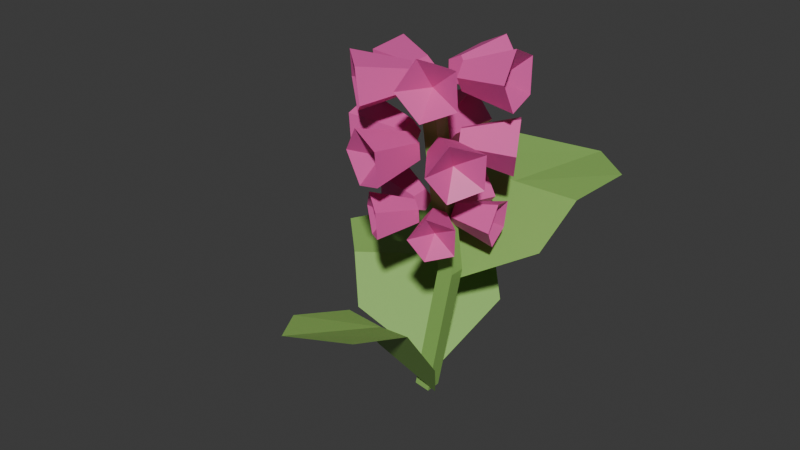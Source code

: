 # Source: flower_2.blend  (saved by Blender 4.0.36; exported with 4.5.12 LTS)
import bpy
from mathutils import Matrix  # noqa: F401  (used for matrix-valued properties, if any)

bpy.ops.wm.read_factory_settings(use_empty=True)
scene = bpy.context.scene
scene.name = 'Scene'

# ---- collections
col_collection = bpy.data.collections.new('Collection'); scene.collection.children.link(col_collection)

# ---- materials (node trees are filled in below, after node groups)
mat_material = bpy.data.materials.new('Material')
mat_material.alpha_threshold = 0.0
mat_material.use_transparent_shadow = False
mat_material.roughness = 0.5
mat_material.line_color = (0.0, 0.0, 0.0, 1.0)
mat_material_003 = bpy.data.materials.new('Material.003')
mat_material_003.use_transparent_shadow = False

# ---- material node trees
mat_material.use_nodes = True; mat_material.node_tree.nodes.clear()
_N = mat_material.node_tree.nodes; _L = mat_material.node_tree.links
n0 = _N.new('ShaderNodeOutputMaterial'); n0.name = 'Material Output'; n0.location = (300, 300)
n1 = _N.new('ShaderNodeBsdfPrincipled'); n1.name = 'Principled BSDF'; n1.location = (10, 300)
n1.inputs[0].default_value = (0.2765, 0.5219, 0.1242, 1.0)
n1.inputs[3].default_value = 1.45
_L.new(n1.outputs[0], n0.inputs[0])
n0.is_active_output = True
mat_material_003.use_nodes = True; mat_material_003.node_tree.nodes.clear()
_N = mat_material_003.node_tree.nodes; _L = mat_material_003.node_tree.links
n0 = _N.new('ShaderNodeBsdfPrincipled'); n0.name = 'Principled BSDF'; n0.location = (10, 300)
n0.inputs[0].default_value = (0.8002, 0.102, 0.3978, 1.0)
n0.inputs[3].default_value = 1.45
n1 = _N.new('ShaderNodeOutputMaterial'); n1.name = 'Material Output'; n1.location = (300, 300)
_L.new(n0.outputs[0], n1.inputs[0])
n1.is_active_output = True

# ---- world
world_world = bpy.data.worlds.new('World'); scene.world = world_world
world_world.use_nodes = True; world_world.node_tree.nodes.clear()
_N = world_world.node_tree.nodes; _L = world_world.node_tree.links
n0 = _N.new('ShaderNodeOutputWorld'); n0.name = 'World Output'; n0.location = (300, 300)
n1 = _N.new('ShaderNodeBackground'); n1.name = 'Background'; n1.location = (10, 300)
n1.inputs[0].default_value = (0.05088, 0.05088, 0.05088, 1.0)
_L.new(n1.outputs[0], n0.inputs[0])
n0.is_active_output = True
world_world.color = (0.05088, 0.05088, 0.05088)
world_world.use_sun_shadow = False
world_world.sun_shadow_jitter_overblur = 0.0

# ---- meshes
me_cube = bpy.data.meshes.new('Cube')
me_cube.from_pydata([(1.0, 1.0, 1.0), (1.0, 1.0, -1.0), (1.0, -1.0, 1.0), (1.0, -1.0, -1.0), (-1.0, 1.0, 1.0), (-1.0, 1.0, -1.0), (-1.0, -1.0, 1.0), (-1.0, -1.0, -1.0), (1.0, -1.0, 1.0), (-1.0, -1.0, 1.0), (-5.186, 1.0, 3.069), (-5.186, -1.0, 3.069), (-6.858, 1.0, 2.945), (-6.858, -1.0, 2.945), (-5.186, -1.0, 3.069), (-6.858, -1.0, 2.945)], [], [(2, 0, 10, 11), (3, 2, 6, 7), (7, 6, 4, 5), (5, 1, 3, 7), (1, 0, 2, 3), (5, 4, 0, 1), (4, 6, 13, 12), (10, 12, 13, 11), (13, 11, 14, 15), (9, 6, 13, 15), (8, 9, 15, 14), (0, 4, 12, 10), (2, 8, 14, 11)])
_uv = me_cube.uv_layers.new(name='UVMap')
_uv.uv.foreach_set('vector', [0.625, 0.75, 0.625, 0.5, 0.625, 0.5, 0.625, 0.75, 0.375, 0.75, 0.625, 0.75, 0.625, 1.0, 0.375, 1.0, 0.375, 0.0, 0.625, 0.0, 0.625, 0.25, 0.375, 0.25, 0.125, 0.5, 0.375, 0.5, 0.375, 0.75, 0.125, 0.75, 0.375, 0.5, 0.625, 0.5, 0.625, 0.75, 0.375, 0.75, 0.375, 0.25, 0.625, 0.25, 0.625, 0.5, 0.375, 0.5, 0.625, 0.25, 0.625, 0.0, 0.625, 0.0, 0.625, 0.25, 0.625, 0.5, 0.875, 0.5, 0.875, 0.75, 0.625, 0.75, 0.875, 0.75, 0.625, 0.75, 0.625, 0.75, 0.875, 0.75, 0.0, 0.0, 0.0, 0.0, 0.0, 0.0, 0.0, 0.0, 0.0, 0.0, 0.0, 0.0, 0.0, 0.0, 0.0, 0.0, 0.625, 0.5, 0.625, 0.25, 0.625, 0.25, 0.625, 0.5, 0.0, 0.0, 0.0, 0.0, 0.0, 0.0, 0.0, 0.0])
me_cube.materials.append(mat_material)
me_cube.use_mirror_vertex_groups = False
me_cube.update()
me_plane_002 = bpy.data.meshes.new('Plane.002')
me_plane_002.from_pydata([(-0.4869, -0.9008, -0.5848), (0.4869, -0.9008, -0.5848), (-0.4869, 1.0, 0.0), (0.4869, 1.0, 0.0), (-0.1354, -1.31, -0.9573), (0.0, 2.13, 0.0), (-0.4869, 0.0, 0.0), (0.4869, 0.0, 0.0), (0.0, 0.107, 0.0)], [], [(8, 7, 3, 5), (6, 8, 5, 2), (0, 4, 8, 6), (4, 1, 7, 8)])
_uv = me_plane_002.uv_layers.new(name='UVMap')
_uv.uv.foreach_set('vector', [0.5, 0.5, 1.0, 0.5, 1.0, 1.0, 0.5, 1.0, 0.0, 0.5, 0.5, 0.5, 0.5, 1.0, 0.0, 1.0, 0.0, 0.0, 0.5, 0.0, 0.5, 0.5, 0.0, 0.5, 0.5, 0.0, 1.0, 0.0, 1.0, 0.5, 0.5, 0.5])
me_plane_002.materials.append(mat_material)
me_plane_002.update()
me_plane_003 = bpy.data.meshes.new('Plane.003')
me_plane_003.from_pydata([(-0.4869, -0.9008, -0.5848), (0.4869, -0.9008, -0.5848), (-0.4869, 1.0, 0.0), (0.4869, 1.0, 0.0), (-0.1354, -1.31, -0.9573), (0.0, 2.13, 0.0), (-0.4869, 0.0, 0.0), (0.4869, 0.0, 0.0), (0.0, 0.107, 0.0)], [], [(8, 7, 3, 5), (6, 8, 5, 2), (0, 4, 8, 6), (4, 1, 7, 8)])
_uv = me_plane_003.uv_layers.new(name='UVMap')
_uv.uv.foreach_set('vector', [0.5, 0.5, 1.0, 0.5, 1.0, 1.0, 0.5, 1.0, 0.0, 0.5, 0.5, 0.5, 0.5, 1.0, 0.0, 1.0, 0.0, 0.0, 0.5, 0.0, 0.5, 0.5, 0.0, 0.5, 0.5, 0.0, 1.0, 0.0, 1.0, 0.5, 0.5, 0.5])
me_plane_003.materials.append(mat_material)
me_plane_003.update()
me_plane_004 = bpy.data.meshes.new('Plane.004')
me_plane_004.from_pydata([(-0.4869, -0.9008, -0.5848), (0.4869, -0.9008, -0.5848), (-0.4869, 1.0, 0.0), (0.4869, 1.0, 0.0), (-0.1354, -1.31, -0.9573), (0.0, 2.13, 0.0), (-0.4869, 0.0, 0.0), (0.4869, 0.0, 0.0), (0.0, 0.107, 0.0)], [], [(8, 7, 3, 5), (6, 8, 5, 2), (0, 4, 8, 6), (4, 1, 7, 8)])
_uv = me_plane_004.uv_layers.new(name='UVMap')
_uv.uv.foreach_set('vector', [0.5, 0.5, 1.0, 0.5, 1.0, 1.0, 0.5, 1.0, 0.0, 0.5, 0.5, 0.5, 0.5, 1.0, 0.0, 1.0, 0.0, 0.0, 0.5, 0.0, 0.5, 0.5, 0.0, 0.5, 0.5, 0.0, 1.0, 0.0, 1.0, 0.5, 0.5, 0.5])
me_plane_004.materials.append(mat_material)
me_plane_004.update()
me_cylinder_001 = bpy.data.meshes.new('Cylinder.001')
me_cylinder_001.from_pydata([(-0.05311, -0.004527, 0.4416), (-0.1026, -0.006358, 0.4403), (-0.05311, 0.01691, 0.4416), (-0.1308, 0.03736, 0.4397), (-0.05462, 0.002098, 0.4619), (-0.1339, 0.00715, 0.4811), (-0.05404, -0.02187, 0.4542), (-0.1327, -0.04172, 0.4653), (-0.05218, -0.02187, 0.429), (-0.1289, -0.04172, 0.4141), (-0.0516, 0.002098, 0.4213), (-0.1277, 0.00715, 0.3982), (-0.1026, -0.006358, 0.4403), (-0.02543, -0.03454, 0.4416), (-0.04011, -0.08179, 0.4403), (-0.04566, -0.02743, 0.4416), (-0.09072, -0.09395, 0.4397), (-0.03218, -0.03376, 0.4619), (-0.06324, -0.1069, 0.4811), (-0.009379, -0.04117, 0.4542), (-0.01675, -0.122, 0.4653), (-0.008761, -0.03941, 0.429), (-0.01549, -0.1184, 0.4141), (-0.03118, -0.03092, 0.4213), (-0.0612, -0.1011, 0.3982), (-0.04011, -0.08179, 0.4403), (0.01206, -0.01839, 0.4416), (0.05177, -0.0479, 0.4403), (-0.001357, -0.03511, 0.4416), (0.04645, -0.09968, 0.4397), (0.00909, -0.0245, 0.4619), (0.06775, -0.07804, 0.4811), (0.02364, -0.005442, 0.4542), (0.09742, -0.03919, 0.4653), (0.02219, -0.004276, 0.429), (0.09446, -0.03681, 0.4141), (0.006739, -0.02261, 0.4213), (0.06296, -0.0742, 0.3982), (0.05177, -0.0479, 0.4403), (0.009259, 0.02234, 0.4416), (0.05028, 0.05001, 0.4403), (0.02058, 0.004138, 0.4416), (0.09736, 0.02782, 0.4397), (0.01404, 0.01751, 0.4619), (0.08401, 0.05509, 0.4811), (0.0008882, 0.03756, 0.4542), (0.0572, 0.09597, 0.4653), (-0.0006938, 0.03658, 0.429), (0.05397, 0.09396, 0.4141), (0.01148, 0.01592, 0.4213), (0.07879, 0.05184, 0.3982), (0.05028, 0.05001, 0.4403), (-0.03009, 0.03321, 0.4416), (-0.04259, 0.08108, 0.4403), (-0.009164, 0.03785, 0.4416), (-0.006039, 0.1181, 0.4397), (-0.02395, 0.03612, 0.4619), (-0.03619, 0.1146, 0.4811), (-0.04723, 0.03036, 0.4542), (-0.08365, 0.1029, 0.4653), (-0.04683, 0.02854, 0.429), (-0.08283, 0.09915, 0.4141), (-0.0233, 0.03317, 0.4213), (-0.03486, 0.1086, 0.3982), (-0.04259, 0.08108, 0.4403)], [], [(0, 2, 4), (1, 5, 3), (2, 3, 5, 4), (0, 4, 6), (1, 7, 5), (4, 5, 7, 6), (0, 6, 8), (1, 9, 7), (6, 7, 9, 8), (0, 8, 10), (1, 11, 9), (8, 9, 11, 10), (0, 10, 2), (1, 3, 11), (10, 11, 3, 2), (13, 15, 17), (14, 18, 16), (15, 16, 18, 17), (13, 17, 19), (14, 20, 18), (17, 18, 20, 19), (13, 19, 21), (14, 22, 20), (19, 20, 22, 21), (13, 21, 23), (14, 24, 22), (21, 22, 24, 23), (13, 23, 15), (14, 16, 24), (23, 24, 16, 15), (26, 28, 30), (27, 31, 29), (28, 29, 31, 30), (26, 30, 32), (27, 33, 31), (30, 31, 33, 32), (26, 32, 34), (27, 35, 33), (32, 33, 35, 34), (26, 34, 36), (27, 37, 35), (34, 35, 37, 36), (26, 36, 28), (27, 29, 37), (36, 37, 29, 28), (39, 41, 43), (40, 44, 42), (41, 42, 44, 43), (39, 43, 45), (40, 46, 44), (43, 44, 46, 45), (39, 45, 47), (40, 48, 46), (45, 46, 48, 47), (39, 47, 49), (40, 50, 48), (47, 48, 50, 49), (39, 49, 41), (40, 42, 50), (49, 50, 42, 41), (52, 54, 56), (53, 57, 55), (54, 55, 57, 56), (52, 56, 58), (53, 59, 57), (56, 57, 59, 58), (52, 58, 60), (53, 61, 59), (58, 59, 61, 60), (52, 60, 62), (53, 63, 61), (60, 61, 63, 62), (52, 62, 54), (53, 55, 63), (62, 63, 55, 54)])
_uv = me_cylinder_001.uv_layers.new(name='UVMap')
_uv.uv.foreach_set('vector', [0.75, 0.25, 0.75, 0.49, 0.9783, 0.3242, 0.25, 0.25, 0.4783, 0.3242, 0.25, 0.49, 1.0, 0.5, 1.0, 1.0, 0.8, 1.0, 0.8, 0.5, 0.75, 0.25, 0.9783, 0.3242, 0.8911, 0.05584, 0.25, 0.25, 0.3911, 0.05584, 0.4783, 0.3242, 0.8, 0.5, 0.8, 1.0, 0.6, 1.0, 0.6, 0.5, 0.75, 0.25, 0.8911, 0.05584, 0.6089, 0.05584, 0.25, 0.25, 0.1089, 0.05584, 0.3911, 0.05584, 0.6, 0.5, 0.6, 1.0, 0.4, 1.0, 0.4, 0.5, 0.75, 0.25, 0.6089, 0.05584, 0.5217, 0.3242, 0.25, 0.25, 0.02175, 0.3242, 0.1089, 0.05584, 0.4, 0.5, 0.4, 1.0, 0.2, 1.0, 0.2, 0.5, 0.75, 0.25, 0.5217, 0.3242, 0.75, 0.49, 0.25, 0.25, 0.25, 0.49, 0.02175, 0.3242, 0.2, 0.5, 0.2, 1.0, 2.98e-08, 1.0, 2.98e-08, 0.5, 0.75, 0.25, 0.75, 0.49, 0.9783, 0.3242, 0.25, 0.25, 0.4783, 0.3242, 0.25, 0.49, 1.0, 0.5, 1.0, 1.0, 0.8, 1.0, 0.8, 0.5, 0.75, 0.25, 0.9783, 0.3242, 0.8911, 0.05584, 0.25, 0.25, 0.3911, 0.05584, 0.4783, 0.3242, 0.8, 0.5, 0.8, 1.0, 0.6, 1.0, 0.6, 0.5, 0.75, 0.25, 0.8911, 0.05584, 0.6089, 0.05584, 0.25, 0.25, 0.1089, 0.05584, 0.3911, 0.05584, 0.6, 0.5, 0.6, 1.0, 0.4, 1.0, 0.4, 0.5, 0.75, 0.25, 0.6089, 0.05584, 0.5217, 0.3242, 0.25, 0.25, 0.02175, 0.3242, 0.1089, 0.05584, 0.4, 0.5, 0.4, 1.0, 0.2, 1.0, 0.2, 0.5, 0.75, 0.25, 0.5217, 0.3242, 0.75, 0.49, 0.25, 0.25, 0.25, 0.49, 0.02175, 0.3242, 0.2, 0.5, 0.2, 1.0, 2.98e-08, 1.0, 2.98e-08, 0.5, 0.75, 0.25, 0.75, 0.49, 0.9783, 0.3242, 0.25, 0.25, 0.4783, 0.3242, 0.25, 0.49, 1.0, 0.5, 1.0, 1.0, 0.8, 1.0, 0.8, 0.5, 0.75, 0.25, 0.9783, 0.3242, 0.8911, 0.05584, 0.25, 0.25, 0.3911, 0.05584, 0.4783, 0.3242, 0.8, 0.5, 0.8, 1.0, 0.6, 1.0, 0.6, 0.5, 0.75, 0.25, 0.8911, 0.05584, 0.6089, 0.05584, 0.25, 0.25, 0.1089, 0.05584, 0.3911, 0.05584, 0.6, 0.5, 0.6, 1.0, 0.4, 1.0, 0.4, 0.5, 0.75, 0.25, 0.6089, 0.05584, 0.5217, 0.3242, 0.25, 0.25, 0.02175, 0.3242, 0.1089, 0.05584, 0.4, 0.5, 0.4, 1.0, 0.2, 1.0, 0.2, 0.5, 0.75, 0.25, 0.5217, 0.3242, 0.75, 0.49, 0.25, 0.25, 0.25, 0.49, 0.02175, 0.3242, 0.2, 0.5, 0.2, 1.0, 2.98e-08, 1.0, 2.98e-08, 0.5, 0.75, 0.25, 0.75, 0.49, 0.9783, 0.3242, 0.25, 0.25, 0.4783, 0.3242, 0.25, 0.49, 1.0, 0.5, 1.0, 1.0, 0.8, 1.0, 0.8, 0.5, 0.75, 0.25, 0.9783, 0.3242, 0.8911, 0.05584, 0.25, 0.25, 0.3911, 0.05584, 0.4783, 0.3242, 0.8, 0.5, 0.8, 1.0, 0.6, 1.0, 0.6, 0.5, 0.75, 0.25, 0.8911, 0.05584, 0.6089, 0.05584, 0.25, 0.25, 0.1089, 0.05584, 0.3911, 0.05584, 0.6, 0.5, 0.6, 1.0, 0.4, 1.0, 0.4, 0.5, 0.75, 0.25, 0.6089, 0.05584, 0.5217, 0.3242, 0.25, 0.25, 0.02175, 0.3242, 0.1089, 0.05584, 0.4, 0.5, 0.4, 1.0, 0.2, 1.0, 0.2, 0.5, 0.75, 0.25, 0.5217, 0.3242, 0.75, 0.49, 0.25, 0.25, 0.25, 0.49, 0.02175, 0.3242, 0.2, 0.5, 0.2, 1.0, 2.98e-08, 1.0, 2.98e-08, 0.5, 0.75, 0.25, 0.75, 0.49, 0.9783, 0.3242, 0.25, 0.25, 0.4783, 0.3242, 0.25, 0.49, 1.0, 0.5, 1.0, 1.0, 0.8, 1.0, 0.8, 0.5, 0.75, 0.25, 0.9783, 0.3242, 0.8911, 0.05584, 0.25, 0.25, 0.3911, 0.05584, 0.4783, 0.3242, 0.8, 0.5, 0.8, 1.0, 0.6, 1.0, 0.6, 0.5, 0.75, 0.25, 0.8911, 0.05584, 0.6089, 0.05584, 0.25, 0.25, 0.1089, 0.05584, 0.3911, 0.05584, 0.6, 0.5, 0.6, 1.0, 0.4, 1.0, 0.4, 0.5, 0.75, 0.25, 0.6089, 0.05584, 0.5217, 0.3242, 0.25, 0.25, 0.02175, 0.3242, 0.1089, 0.05584, 0.4, 0.5, 0.4, 1.0, 0.2, 1.0, 0.2, 0.5, 0.75, 0.25, 0.5217, 0.3242, 0.75, 0.49, 0.25, 0.25, 0.25, 0.49, 0.02175, 0.3242, 0.2, 0.5, 0.2, 1.0, 2.98e-08, 1.0, 2.98e-08, 0.5])
me_cylinder_001.materials.append(mat_material_003)
me_cylinder_001.update()
me_cylinder_002 = bpy.data.meshes.new('Cylinder.002')
me_cylinder_002.from_pydata([(-0.05311, -0.004527, 0.4416), (-0.1026, -0.006358, 0.4403), (-0.05311, 0.01691, 0.4416), (-0.1308, 0.03736, 0.4397), (-0.05462, 0.002098, 0.4619), (-0.1339, 0.00715, 0.4811), (-0.05404, -0.02187, 0.4542), (-0.1327, -0.04172, 0.4653), (-0.05218, -0.02187, 0.429), (-0.1289, -0.04172, 0.4141), (-0.0516, 0.002098, 0.4213), (-0.1277, 0.00715, 0.3982), (-0.1026, -0.006358, 0.4403), (-0.02543, -0.03454, 0.4416), (-0.04011, -0.08179, 0.4403), (-0.04566, -0.02743, 0.4416), (-0.09072, -0.09395, 0.4397), (-0.03218, -0.03376, 0.4619), (-0.06324, -0.1069, 0.4811), (-0.009379, -0.04117, 0.4542), (-0.01675, -0.122, 0.4653), (-0.008761, -0.03941, 0.429), (-0.01549, -0.1184, 0.4141), (-0.03118, -0.03092, 0.4213), (-0.0612, -0.1011, 0.3982), (-0.04011, -0.08179, 0.4403), (0.01206, -0.01839, 0.4416), (0.05177, -0.0479, 0.4403), (-0.001357, -0.03511, 0.4416), (0.04645, -0.09968, 0.4397), (0.00909, -0.0245, 0.4619), (0.06775, -0.07804, 0.4811), (0.02364, -0.005442, 0.4542), (0.09742, -0.03919, 0.4653), (0.02219, -0.004276, 0.429), (0.09446, -0.03681, 0.4141), (0.006739, -0.02261, 0.4213), (0.06296, -0.0742, 0.3982), (0.05177, -0.0479, 0.4403), (0.009259, 0.02234, 0.4416), (0.05028, 0.05001, 0.4403), (0.02058, 0.004138, 0.4416), (0.09736, 0.02782, 0.4397), (0.01404, 0.01751, 0.4619), (0.08401, 0.05509, 0.4811), (0.0008882, 0.03756, 0.4542), (0.0572, 0.09597, 0.4653), (-0.0006938, 0.03658, 0.429), (0.05397, 0.09396, 0.4141), (0.01148, 0.01592, 0.4213), (0.07879, 0.05184, 0.3982), (0.05028, 0.05001, 0.4403), (-0.03009, 0.03321, 0.4416), (-0.04259, 0.08108, 0.4403), (-0.009164, 0.03785, 0.4416), (-0.006039, 0.1181, 0.4397), (-0.02395, 0.03612, 0.4619), (-0.03619, 0.1146, 0.4811), (-0.04723, 0.03036, 0.4542), (-0.08365, 0.1029, 0.4653), (-0.04683, 0.02854, 0.429), (-0.08283, 0.09915, 0.4141), (-0.0233, 0.03317, 0.4213), (-0.03486, 0.1086, 0.3982), (-0.04259, 0.08108, 0.4403)], [], [(0, 2, 4), (1, 5, 3), (2, 3, 5, 4), (0, 4, 6), (1, 7, 5), (4, 5, 7, 6), (0, 6, 8), (1, 9, 7), (6, 7, 9, 8), (0, 8, 10), (1, 11, 9), (8, 9, 11, 10), (0, 10, 2), (1, 3, 11), (10, 11, 3, 2), (13, 15, 17), (14, 18, 16), (15, 16, 18, 17), (13, 17, 19), (14, 20, 18), (17, 18, 20, 19), (13, 19, 21), (14, 22, 20), (19, 20, 22, 21), (13, 21, 23), (14, 24, 22), (21, 22, 24, 23), (13, 23, 15), (14, 16, 24), (23, 24, 16, 15), (26, 28, 30), (27, 31, 29), (28, 29, 31, 30), (26, 30, 32), (27, 33, 31), (30, 31, 33, 32), (26, 32, 34), (27, 35, 33), (32, 33, 35, 34), (26, 34, 36), (27, 37, 35), (34, 35, 37, 36), (26, 36, 28), (27, 29, 37), (36, 37, 29, 28), (39, 41, 43), (40, 44, 42), (41, 42, 44, 43), (39, 43, 45), (40, 46, 44), (43, 44, 46, 45), (39, 45, 47), (40, 48, 46), (45, 46, 48, 47), (39, 47, 49), (40, 50, 48), (47, 48, 50, 49), (39, 49, 41), (40, 42, 50), (49, 50, 42, 41), (52, 54, 56), (53, 57, 55), (54, 55, 57, 56), (52, 56, 58), (53, 59, 57), (56, 57, 59, 58), (52, 58, 60), (53, 61, 59), (58, 59, 61, 60), (52, 60, 62), (53, 63, 61), (60, 61, 63, 62), (52, 62, 54), (53, 55, 63), (62, 63, 55, 54)])
_uv = me_cylinder_002.uv_layers.new(name='UVMap')
_uv.uv.foreach_set('vector', [0.75, 0.25, 0.75, 0.49, 0.9783, 0.3242, 0.25, 0.25, 0.4783, 0.3242, 0.25, 0.49, 1.0, 0.5, 1.0, 1.0, 0.8, 1.0, 0.8, 0.5, 0.75, 0.25, 0.9783, 0.3242, 0.8911, 0.05584, 0.25, 0.25, 0.3911, 0.05584, 0.4783, 0.3242, 0.8, 0.5, 0.8, 1.0, 0.6, 1.0, 0.6, 0.5, 0.75, 0.25, 0.8911, 0.05584, 0.6089, 0.05584, 0.25, 0.25, 0.1089, 0.05584, 0.3911, 0.05584, 0.6, 0.5, 0.6, 1.0, 0.4, 1.0, 0.4, 0.5, 0.75, 0.25, 0.6089, 0.05584, 0.5217, 0.3242, 0.25, 0.25, 0.02175, 0.3242, 0.1089, 0.05584, 0.4, 0.5, 0.4, 1.0, 0.2, 1.0, 0.2, 0.5, 0.75, 0.25, 0.5217, 0.3242, 0.75, 0.49, 0.25, 0.25, 0.25, 0.49, 0.02175, 0.3242, 0.2, 0.5, 0.2, 1.0, 2.98e-08, 1.0, 2.98e-08, 0.5, 0.75, 0.25, 0.75, 0.49, 0.9783, 0.3242, 0.25, 0.25, 0.4783, 0.3242, 0.25, 0.49, 1.0, 0.5, 1.0, 1.0, 0.8, 1.0, 0.8, 0.5, 0.75, 0.25, 0.9783, 0.3242, 0.8911, 0.05584, 0.25, 0.25, 0.3911, 0.05584, 0.4783, 0.3242, 0.8, 0.5, 0.8, 1.0, 0.6, 1.0, 0.6, 0.5, 0.75, 0.25, 0.8911, 0.05584, 0.6089, 0.05584, 0.25, 0.25, 0.1089, 0.05584, 0.3911, 0.05584, 0.6, 0.5, 0.6, 1.0, 0.4, 1.0, 0.4, 0.5, 0.75, 0.25, 0.6089, 0.05584, 0.5217, 0.3242, 0.25, 0.25, 0.02175, 0.3242, 0.1089, 0.05584, 0.4, 0.5, 0.4, 1.0, 0.2, 1.0, 0.2, 0.5, 0.75, 0.25, 0.5217, 0.3242, 0.75, 0.49, 0.25, 0.25, 0.25, 0.49, 0.02175, 0.3242, 0.2, 0.5, 0.2, 1.0, 2.98e-08, 1.0, 2.98e-08, 0.5, 0.75, 0.25, 0.75, 0.49, 0.9783, 0.3242, 0.25, 0.25, 0.4783, 0.3242, 0.25, 0.49, 1.0, 0.5, 1.0, 1.0, 0.8, 1.0, 0.8, 0.5, 0.75, 0.25, 0.9783, 0.3242, 0.8911, 0.05584, 0.25, 0.25, 0.3911, 0.05584, 0.4783, 0.3242, 0.8, 0.5, 0.8, 1.0, 0.6, 1.0, 0.6, 0.5, 0.75, 0.25, 0.8911, 0.05584, 0.6089, 0.05584, 0.25, 0.25, 0.1089, 0.05584, 0.3911, 0.05584, 0.6, 0.5, 0.6, 1.0, 0.4, 1.0, 0.4, 0.5, 0.75, 0.25, 0.6089, 0.05584, 0.5217, 0.3242, 0.25, 0.25, 0.02175, 0.3242, 0.1089, 0.05584, 0.4, 0.5, 0.4, 1.0, 0.2, 1.0, 0.2, 0.5, 0.75, 0.25, 0.5217, 0.3242, 0.75, 0.49, 0.25, 0.25, 0.25, 0.49, 0.02175, 0.3242, 0.2, 0.5, 0.2, 1.0, 2.98e-08, 1.0, 2.98e-08, 0.5, 0.75, 0.25, 0.75, 0.49, 0.9783, 0.3242, 0.25, 0.25, 0.4783, 0.3242, 0.25, 0.49, 1.0, 0.5, 1.0, 1.0, 0.8, 1.0, 0.8, 0.5, 0.75, 0.25, 0.9783, 0.3242, 0.8911, 0.05584, 0.25, 0.25, 0.3911, 0.05584, 0.4783, 0.3242, 0.8, 0.5, 0.8, 1.0, 0.6, 1.0, 0.6, 0.5, 0.75, 0.25, 0.8911, 0.05584, 0.6089, 0.05584, 0.25, 0.25, 0.1089, 0.05584, 0.3911, 0.05584, 0.6, 0.5, 0.6, 1.0, 0.4, 1.0, 0.4, 0.5, 0.75, 0.25, 0.6089, 0.05584, 0.5217, 0.3242, 0.25, 0.25, 0.02175, 0.3242, 0.1089, 0.05584, 0.4, 0.5, 0.4, 1.0, 0.2, 1.0, 0.2, 0.5, 0.75, 0.25, 0.5217, 0.3242, 0.75, 0.49, 0.25, 0.25, 0.25, 0.49, 0.02175, 0.3242, 0.2, 0.5, 0.2, 1.0, 2.98e-08, 1.0, 2.98e-08, 0.5, 0.75, 0.25, 0.75, 0.49, 0.9783, 0.3242, 0.25, 0.25, 0.4783, 0.3242, 0.25, 0.49, 1.0, 0.5, 1.0, 1.0, 0.8, 1.0, 0.8, 0.5, 0.75, 0.25, 0.9783, 0.3242, 0.8911, 0.05584, 0.25, 0.25, 0.3911, 0.05584, 0.4783, 0.3242, 0.8, 0.5, 0.8, 1.0, 0.6, 1.0, 0.6, 0.5, 0.75, 0.25, 0.8911, 0.05584, 0.6089, 0.05584, 0.25, 0.25, 0.1089, 0.05584, 0.3911, 0.05584, 0.6, 0.5, 0.6, 1.0, 0.4, 1.0, 0.4, 0.5, 0.75, 0.25, 0.6089, 0.05584, 0.5217, 0.3242, 0.25, 0.25, 0.02175, 0.3242, 0.1089, 0.05584, 0.4, 0.5, 0.4, 1.0, 0.2, 1.0, 0.2, 0.5, 0.75, 0.25, 0.5217, 0.3242, 0.75, 0.49, 0.25, 0.25, 0.25, 0.49, 0.02175, 0.3242, 0.2, 0.5, 0.2, 1.0, 2.98e-08, 1.0, 2.98e-08, 0.5])
me_cylinder_002.materials.append(mat_material_003)
me_cylinder_002.update()
me_cylinder_003 = bpy.data.meshes.new('Cylinder.003')
me_cylinder_003.from_pydata([(-0.05311, -0.004527, 0.4416), (-0.1026, -0.006358, 0.4403), (-0.05311, 0.01691, 0.4416), (-0.1308, 0.03736, 0.4397), (-0.05462, 0.002098, 0.4619), (-0.1339, 0.00715, 0.4811), (-0.05404, -0.02187, 0.4542), (-0.1327, -0.04172, 0.4653), (-0.05218, -0.02187, 0.429), (-0.1289, -0.04172, 0.4141), (-0.0516, 0.002098, 0.4213), (-0.1277, 0.00715, 0.3982), (-0.1026, -0.006358, 0.4403), (-0.02543, -0.03454, 0.4416), (-0.04011, -0.08179, 0.4403), (-0.04566, -0.02743, 0.4416), (-0.09072, -0.09395, 0.4397), (-0.03218, -0.03376, 0.4619), (-0.06324, -0.1069, 0.4811), (-0.009379, -0.04117, 0.4542), (-0.01675, -0.122, 0.4653), (-0.008761, -0.03941, 0.429), (-0.01549, -0.1184, 0.4141), (-0.03118, -0.03092, 0.4213), (-0.0612, -0.1011, 0.3982), (-0.04011, -0.08179, 0.4403), (0.01206, -0.01839, 0.4416), (0.05177, -0.0479, 0.4403), (-0.001357, -0.03511, 0.4416), (0.04645, -0.09968, 0.4397), (0.00909, -0.0245, 0.4619), (0.06775, -0.07804, 0.4811), (0.02364, -0.005442, 0.4542), (0.09742, -0.03919, 0.4653), (0.02219, -0.004276, 0.429), (0.09446, -0.03681, 0.4141), (0.006739, -0.02261, 0.4213), (0.06296, -0.0742, 0.3982), (0.05177, -0.0479, 0.4403), (0.009259, 0.02234, 0.4416), (0.05028, 0.05001, 0.4403), (0.02058, 0.004138, 0.4416), (0.09736, 0.02782, 0.4397), (0.01404, 0.01751, 0.4619), (0.08401, 0.05509, 0.4811), (0.0008882, 0.03756, 0.4542), (0.0572, 0.09597, 0.4653), (-0.0006938, 0.03658, 0.429), (0.05397, 0.09396, 0.4141), (0.01148, 0.01592, 0.4213), (0.07879, 0.05184, 0.3982), (0.05028, 0.05001, 0.4403), (-0.03009, 0.03321, 0.4416), (-0.04259, 0.08108, 0.4403), (-0.009164, 0.03785, 0.4416), (-0.006039, 0.1181, 0.4397), (-0.02395, 0.03612, 0.4619), (-0.03619, 0.1146, 0.4811), (-0.04723, 0.03036, 0.4542), (-0.08365, 0.1029, 0.4653), (-0.04683, 0.02854, 0.429), (-0.08283, 0.09915, 0.4141), (-0.0233, 0.03317, 0.4213), (-0.03486, 0.1086, 0.3982), (-0.04259, 0.08108, 0.4403)], [], [(0, 2, 4), (1, 5, 3), (2, 3, 5, 4), (0, 4, 6), (1, 7, 5), (4, 5, 7, 6), (0, 6, 8), (1, 9, 7), (6, 7, 9, 8), (0, 8, 10), (1, 11, 9), (8, 9, 11, 10), (0, 10, 2), (1, 3, 11), (10, 11, 3, 2), (13, 15, 17), (14, 18, 16), (15, 16, 18, 17), (13, 17, 19), (14, 20, 18), (17, 18, 20, 19), (13, 19, 21), (14, 22, 20), (19, 20, 22, 21), (13, 21, 23), (14, 24, 22), (21, 22, 24, 23), (13, 23, 15), (14, 16, 24), (23, 24, 16, 15), (26, 28, 30), (27, 31, 29), (28, 29, 31, 30), (26, 30, 32), (27, 33, 31), (30, 31, 33, 32), (26, 32, 34), (27, 35, 33), (32, 33, 35, 34), (26, 34, 36), (27, 37, 35), (34, 35, 37, 36), (26, 36, 28), (27, 29, 37), (36, 37, 29, 28), (39, 41, 43), (40, 44, 42), (41, 42, 44, 43), (39, 43, 45), (40, 46, 44), (43, 44, 46, 45), (39, 45, 47), (40, 48, 46), (45, 46, 48, 47), (39, 47, 49), (40, 50, 48), (47, 48, 50, 49), (39, 49, 41), (40, 42, 50), (49, 50, 42, 41), (52, 54, 56), (53, 57, 55), (54, 55, 57, 56), (52, 56, 58), (53, 59, 57), (56, 57, 59, 58), (52, 58, 60), (53, 61, 59), (58, 59, 61, 60), (52, 60, 62), (53, 63, 61), (60, 61, 63, 62), (52, 62, 54), (53, 55, 63), (62, 63, 55, 54)])
_uv = me_cylinder_003.uv_layers.new(name='UVMap')
_uv.uv.foreach_set('vector', [0.75, 0.25, 0.75, 0.49, 0.9783, 0.3242, 0.25, 0.25, 0.4783, 0.3242, 0.25, 0.49, 1.0, 0.5, 1.0, 1.0, 0.8, 1.0, 0.8, 0.5, 0.75, 0.25, 0.9783, 0.3242, 0.8911, 0.05584, 0.25, 0.25, 0.3911, 0.05584, 0.4783, 0.3242, 0.8, 0.5, 0.8, 1.0, 0.6, 1.0, 0.6, 0.5, 0.75, 0.25, 0.8911, 0.05584, 0.6089, 0.05584, 0.25, 0.25, 0.1089, 0.05584, 0.3911, 0.05584, 0.6, 0.5, 0.6, 1.0, 0.4, 1.0, 0.4, 0.5, 0.75, 0.25, 0.6089, 0.05584, 0.5217, 0.3242, 0.25, 0.25, 0.02175, 0.3242, 0.1089, 0.05584, 0.4, 0.5, 0.4, 1.0, 0.2, 1.0, 0.2, 0.5, 0.75, 0.25, 0.5217, 0.3242, 0.75, 0.49, 0.25, 0.25, 0.25, 0.49, 0.02175, 0.3242, 0.2, 0.5, 0.2, 1.0, 2.98e-08, 1.0, 2.98e-08, 0.5, 0.75, 0.25, 0.75, 0.49, 0.9783, 0.3242, 0.25, 0.25, 0.4783, 0.3242, 0.25, 0.49, 1.0, 0.5, 1.0, 1.0, 0.8, 1.0, 0.8, 0.5, 0.75, 0.25, 0.9783, 0.3242, 0.8911, 0.05584, 0.25, 0.25, 0.3911, 0.05584, 0.4783, 0.3242, 0.8, 0.5, 0.8, 1.0, 0.6, 1.0, 0.6, 0.5, 0.75, 0.25, 0.8911, 0.05584, 0.6089, 0.05584, 0.25, 0.25, 0.1089, 0.05584, 0.3911, 0.05584, 0.6, 0.5, 0.6, 1.0, 0.4, 1.0, 0.4, 0.5, 0.75, 0.25, 0.6089, 0.05584, 0.5217, 0.3242, 0.25, 0.25, 0.02175, 0.3242, 0.1089, 0.05584, 0.4, 0.5, 0.4, 1.0, 0.2, 1.0, 0.2, 0.5, 0.75, 0.25, 0.5217, 0.3242, 0.75, 0.49, 0.25, 0.25, 0.25, 0.49, 0.02175, 0.3242, 0.2, 0.5, 0.2, 1.0, 2.98e-08, 1.0, 2.98e-08, 0.5, 0.75, 0.25, 0.75, 0.49, 0.9783, 0.3242, 0.25, 0.25, 0.4783, 0.3242, 0.25, 0.49, 1.0, 0.5, 1.0, 1.0, 0.8, 1.0, 0.8, 0.5, 0.75, 0.25, 0.9783, 0.3242, 0.8911, 0.05584, 0.25, 0.25, 0.3911, 0.05584, 0.4783, 0.3242, 0.8, 0.5, 0.8, 1.0, 0.6, 1.0, 0.6, 0.5, 0.75, 0.25, 0.8911, 0.05584, 0.6089, 0.05584, 0.25, 0.25, 0.1089, 0.05584, 0.3911, 0.05584, 0.6, 0.5, 0.6, 1.0, 0.4, 1.0, 0.4, 0.5, 0.75, 0.25, 0.6089, 0.05584, 0.5217, 0.3242, 0.25, 0.25, 0.02175, 0.3242, 0.1089, 0.05584, 0.4, 0.5, 0.4, 1.0, 0.2, 1.0, 0.2, 0.5, 0.75, 0.25, 0.5217, 0.3242, 0.75, 0.49, 0.25, 0.25, 0.25, 0.49, 0.02175, 0.3242, 0.2, 0.5, 0.2, 1.0, 2.98e-08, 1.0, 2.98e-08, 0.5, 0.75, 0.25, 0.75, 0.49, 0.9783, 0.3242, 0.25, 0.25, 0.4783, 0.3242, 0.25, 0.49, 1.0, 0.5, 1.0, 1.0, 0.8, 1.0, 0.8, 0.5, 0.75, 0.25, 0.9783, 0.3242, 0.8911, 0.05584, 0.25, 0.25, 0.3911, 0.05584, 0.4783, 0.3242, 0.8, 0.5, 0.8, 1.0, 0.6, 1.0, 0.6, 0.5, 0.75, 0.25, 0.8911, 0.05584, 0.6089, 0.05584, 0.25, 0.25, 0.1089, 0.05584, 0.3911, 0.05584, 0.6, 0.5, 0.6, 1.0, 0.4, 1.0, 0.4, 0.5, 0.75, 0.25, 0.6089, 0.05584, 0.5217, 0.3242, 0.25, 0.25, 0.02175, 0.3242, 0.1089, 0.05584, 0.4, 0.5, 0.4, 1.0, 0.2, 1.0, 0.2, 0.5, 0.75, 0.25, 0.5217, 0.3242, 0.75, 0.49, 0.25, 0.25, 0.25, 0.49, 0.02175, 0.3242, 0.2, 0.5, 0.2, 1.0, 2.98e-08, 1.0, 2.98e-08, 0.5, 0.75, 0.25, 0.75, 0.49, 0.9783, 0.3242, 0.25, 0.25, 0.4783, 0.3242, 0.25, 0.49, 1.0, 0.5, 1.0, 1.0, 0.8, 1.0, 0.8, 0.5, 0.75, 0.25, 0.9783, 0.3242, 0.8911, 0.05584, 0.25, 0.25, 0.3911, 0.05584, 0.4783, 0.3242, 0.8, 0.5, 0.8, 1.0, 0.6, 1.0, 0.6, 0.5, 0.75, 0.25, 0.8911, 0.05584, 0.6089, 0.05584, 0.25, 0.25, 0.1089, 0.05584, 0.3911, 0.05584, 0.6, 0.5, 0.6, 1.0, 0.4, 1.0, 0.4, 0.5, 0.75, 0.25, 0.6089, 0.05584, 0.5217, 0.3242, 0.25, 0.25, 0.02175, 0.3242, 0.1089, 0.05584, 0.4, 0.5, 0.4, 1.0, 0.2, 1.0, 0.2, 0.5, 0.75, 0.25, 0.5217, 0.3242, 0.75, 0.49, 0.25, 0.25, 0.25, 0.49, 0.02175, 0.3242, 0.2, 0.5, 0.2, 1.0, 2.98e-08, 1.0, 2.98e-08, 0.5])
me_cylinder_003.materials.append(mat_material_003)
me_cylinder_003.update()

# ---- objects
ob_cube = bpy.data.objects.new('Cube', me_cube)
ob_plane_002 = bpy.data.objects.new('Plane.002', me_plane_002)
ob_plane_003 = bpy.data.objects.new('Plane.003', me_plane_003)
ob_plane_004 = bpy.data.objects.new('Plane.004', me_plane_004)
ob_cylinder = bpy.data.objects.new('Cylinder', me_cylinder_001)
ob_empty = bpy.data.objects.new('Empty', None)
ob_cylinder_001 = bpy.data.objects.new('Cylinder.001', me_cylinder_002)
ob_cylinder_002 = bpy.data.objects.new('Cylinder.002', me_cylinder_003)

# ---- transforms, parenting, visibility, modifiers, constraints
ob_cube.location = (0.0, 0.0, 0.1027)
ob_cube.rotation_euler = (2.223e-09, 0.1807, 2.454e-08)
ob_cube.scale = (0.0121, 0.0121, 0.1079)
ob_cube.lock_rotations_4d = False
ob_cube.empty_display_type = 'ARROWS'
ob_cube.lineart.crease_threshold = 0.0
ob_plane_002.location = (0.004078, -0.1375, 0.1783)
ob_plane_002.rotation_euler = (-0.9534, 0.0131, -0.003397)
ob_plane_002.scale = (0.1056, 0.1056, 0.1056)
ob_plane_003.location = (-0.1296, 0.1292, 0.1355)
ob_plane_003.rotation_euler = (-0.6673, 1.641e-06, -2.345)
ob_plane_003.scale = (0.2273, 0.09258, 0.09258)
ob_plane_004.location = (0.02374, 0.153, 0.2985)
ob_plane_004.rotation_euler = (-0.6688, -0.001455, -3.289)
ob_plane_004.scale = (0.2273, 0.09258, 0.09258)
ob_cylinder.location = (-0.006725, -0.0008938, -0.0602)
ob_cylinder.rotation_euler = (0.0007132, 0.04033, -0.3207)
ob_cylinder.scale = (0.8016, 0.8016, 0.8016)
ob_empty.location = (-0.01209, 0.01706, 0.0)
ob_empty.rotation_euler = (0.0, -0.0, 1.233)
ob_cylinder_001.location = (0.003559, 0.0009337, -0.04917)
ob_cylinder_002.location = (0.06117, -0.03865, 0.05051)
ob_cylinder_002.rotation_euler = (-0.03863, -0.164, -0.4045)

# ---- collection membership
col_collection.objects.link(ob_cube)
col_collection.objects.link(ob_plane_002)
col_collection.objects.link(ob_plane_003)
col_collection.objects.link(ob_plane_004)
col_collection.objects.link(ob_cylinder)
col_collection.objects.link(ob_empty)
col_collection.objects.link(ob_cylinder_001)
col_collection.objects.link(ob_cylinder_002)

# ---- scene / render settings (as saved in the file)
scene.frame_start = 1; scene.frame_end = 250; scene.frame_set(1)
scene.render.engine = 'BLENDER_EEVEE_NEXT'
scene.cycles.sampling_pattern = 'TABULATED_SOBOL'
bpy.context.view_layer.update()

# ---- added for rendering (the .blend has no active camera and no usable light): camera, sun
cam_auto = bpy.data.cameras.new('AutoCamera')
cam_auto.lens = 50.0
cam_auto.sensor_width = 36.0
cam_auto.clip_end = 1000.0
ob_auto_camera = bpy.data.objects.new('AutoCamera', cam_auto)
scene.collection.objects.link(ob_auto_camera)
ob_auto_camera.location = (0.833573, -1.08688, 0.971027)
ob_auto_camera.rotation_euler = (1.09748, -7.21219e-08, 0.694738)
scene.camera = ob_auto_camera
light_auto_sun = bpy.data.lights.new('AutoSun', 'SUN')
light_auto_sun.energy = 3.0
light_auto_sun.angle = 0.0523599
ob_auto_sun = bpy.data.objects.new('AutoSun', light_auto_sun)
scene.collection.objects.link(ob_auto_sun)
ob_auto_sun.rotation_euler = (0.872665, 0.174533, 0.523599)
bpy.context.view_layer.update()
